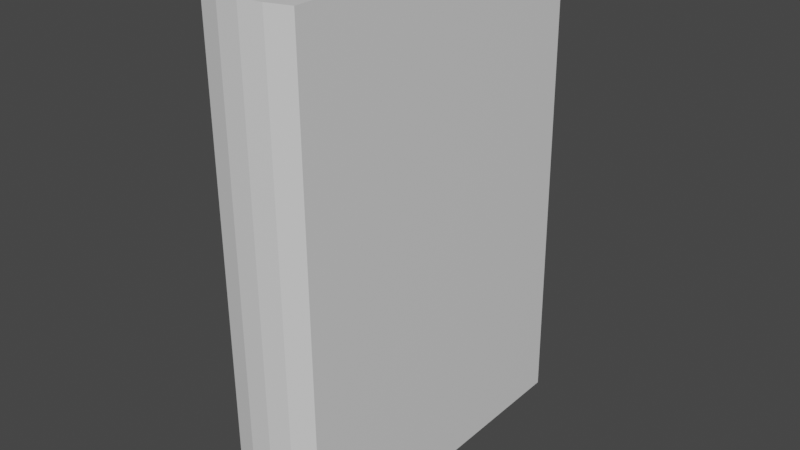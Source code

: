 # Source: book_single.blend  (saved by Blender 2.83.20; exported with 4.5.12 LTS)
import bpy
from mathutils import Matrix  # noqa: F401  (used for matrix-valued properties, if any)

bpy.ops.wm.read_factory_settings(use_empty=True)
scene = bpy.context.scene
scene.name = 'Scene'

# ---- collections
col_collection = bpy.data.collections.new('Collection'); scene.collection.children.link(col_collection)

# ---- materials (node trees are filled in below, after node groups)
mat_material_001 = bpy.data.materials.new('Material.001')
mat_material_001.alpha_threshold = 0.0
mat_material_001.use_transparent_shadow = False
mat_material_001.line_color = (0.0, 0.0, 0.0, 1.0)

# ---- material node trees
mat_material_001.use_nodes = True; mat_material_001.node_tree.nodes.clear()
_N = mat_material_001.node_tree.nodes; _L = mat_material_001.node_tree.links
n0 = _N.new('ShaderNodeOutputMaterial'); n0.name = 'Material Output'; n0.location = (300, 300)
n1 = _N.new('ShaderNodeBsdfPrincipled'); n1.name = 'Principled BSDF'; n1.location = (10, 300)
n1.distribution = 'GGX'
n1.subsurface_method = 'BURLEY'
n1.inputs[2].default_value = 0.4
n1.inputs[3].default_value = 1.45
n1.inputs[27].default_value = (0.0, 0.0, 0.0, 1.0)
n1.inputs[28].default_value = 1.0
_L.new(n1.outputs[0], n0.inputs[0])
n0.is_active_output = True

# ---- world
world_world = bpy.data.worlds.new('World'); scene.world = world_world
world_world.use_nodes = True; world_world.node_tree.nodes.clear()
_N = world_world.node_tree.nodes; _L = world_world.node_tree.links
n0 = _N.new('ShaderNodeOutputWorld'); n0.name = 'World Output'; n0.location = (300, 300)
n1 = _N.new('ShaderNodeBackground'); n1.name = 'Background'; n1.location = (10, 300)
n1.inputs[0].default_value = (0.05088, 0.05088, 0.05088, 1.0)
_L.new(n1.outputs[0], n0.inputs[0])
n0.is_active_output = True
world_world.color = (0.05088, 0.05088, 0.05088)
world_world.use_sun_shadow = False
world_world.sun_shadow_jitter_overblur = 0.0

# ---- meshes
me_cube_001 = bpy.data.meshes.new('Cube.001')
me_cube_001.from_pydata([(1.0, 1.0, 1.0), (1.0, 1.0, -1.0), (1.0, -1.0, 1.0), (1.0, -1.0, -1.0), (-1.0, 1.0, 1.0), (-1.0, 1.0, -1.0), (-1.0, -1.0, 1.0), (-1.0, -1.0, -1.0), (0.9623, 1.0, 0.5044), (0.9509, 1.0, 0.004425), (0.9623, 1.0, -0.4956), (-1.038, -1.0, -0.4956), (-1.049, -1.0, 0.004425), (-1.038, -1.0, 0.5044), (0.9623, -1.0, 0.5044), (0.9509, -1.0, 0.004425), (0.9623, -1.0, -0.4956), (-1.038, 1.0, 0.5044), (-1.049, 1.0, 0.004425), (-1.038, 1.0, -0.4956)], [], [(0, 4, 6, 2), (14, 2, 6, 13), (13, 6, 4, 17), (5, 1, 3, 7), (8, 0, 2, 14), (17, 4, 0, 8), (5, 19, 10, 1), (19, 18, 9, 10), (18, 17, 8, 9), (1, 10, 16, 3), (10, 9, 15, 16), (9, 8, 14, 15), (7, 11, 19, 5), (11, 12, 18, 19), (12, 13, 17, 18), (3, 16, 11, 7), (16, 15, 12, 11), (15, 14, 13, 12)])
_uv = me_cube_001.uv_layers.new(name='UVMap')
_uv.uv.foreach_set('vector', [0.625, 0.5, 0.875, 0.5, 0.875, 0.75, 0.625, 0.75, 0.5631, 0.75, 0.625, 0.75, 0.625, 1.0, 0.5631, 1.0, 0.5631, 0.0, 0.625, 0.0, 0.625, 0.25, 0.5631, 0.25, 0.125, 0.5, 0.375, 0.5, 0.375, 0.75, 0.125, 0.75, 0.5631, 0.5, 0.625, 0.5, 0.625, 0.75, 0.5631, 0.75, 0.5631, 0.25, 0.625, 0.25, 0.625, 0.5, 0.5631, 0.5, 0.375, 0.25, 0.4381, 0.25, 0.4381, 0.5, 0.375, 0.5, 0.4381, 0.25, 0.5006, 0.25, 0.5006, 0.5, 0.4381, 0.5, 0.5006, 0.25, 0.5631, 0.25, 0.5631, 0.5, 0.5006, 0.5, 0.375, 0.5, 0.4381, 0.5, 0.4381, 0.75, 0.375, 0.75, 0.4381, 0.5, 0.5006, 0.5, 0.5006, 0.75, 0.4381, 0.75, 0.5006, 0.5, 0.5631, 0.5, 0.5631, 0.75, 0.5006, 0.75, 0.375, 0.0, 0.4381, 0.0, 0.4381, 0.25, 0.375, 0.25, 0.4381, 0.0, 0.5006, 0.0, 0.5006, 0.25, 0.4381, 0.25, 0.5006, 0.0, 0.5631, 0.0, 0.5631, 0.25, 0.5006, 0.25, 0.375, 0.75, 0.4381, 0.75, 0.4381, 1.0, 0.375, 1.0, 0.4381, 0.75, 0.5006, 0.75, 0.5006, 1.0, 0.4381, 1.0, 0.5006, 0.75, 0.5631, 0.75, 0.5631, 1.0, 0.5006, 1.0])
me_cube_001.materials.append(mat_material_001)
me_cube_001.use_remesh_preserve_volume = False
me_cube_001.use_remesh_preserve_attributes = False
me_cube_001.use_mirror_vertex_groups = False
me_cube_001.update()

# ---- objects
ob_book_001 = bpy.data.objects.new('Book.001', me_cube_001)

# ---- transforms, parenting, visibility, modifiers, constraints
ob_book_001.location = (0.04707, 0.02053, 0.6033)
ob_book_001.rotation_euler = (-1.58, -0.0, 1.583)
ob_book_001.scale = (0.3047, 0.436, 0.08342)
ob_book_001.lock_rotations_4d = False
ob_book_001.empty_display_type = 'ARROWS'
ob_book_001.lineart.crease_threshold = 0.0

# ---- collection membership
col_collection.objects.link(ob_book_001)

# ---- scene / render settings (as saved in the file)
scene.frame_start = 1; scene.frame_end = 250; scene.frame_set(1)
scene.render.engine = 'BLENDER_EEVEE_NEXT'
scene.cycles.use_denoising = False
scene.cycles.samples = 128
scene.cycles.sampling_pattern = 'TABULATED_SOBOL'
scene.cycles.use_adaptive_sampling = False
scene.cycles.use_light_tree = False
scene.view_settings.view_transform = 'Filmic'
bpy.context.view_layer.update()

# ---- added for rendering (the .blend has no active camera and no usable light): camera, sun
cam_auto = bpy.data.cameras.new('AutoCamera')
cam_auto.lens = 50.0
cam_auto.sensor_width = 36.0
cam_auto.clip_end = 1000.0
ob_auto_camera = bpy.data.objects.new('AutoCamera', cam_auto)
scene.collection.objects.link(ob_auto_camera)
ob_auto_camera.location = (1.05595, -1.19749, 1.41035)
ob_auto_camera.rotation_euler = (1.09748, -7.21219e-08, 0.694738)
scene.camera = ob_auto_camera
light_auto_sun = bpy.data.lights.new('AutoSun', 'SUN')
light_auto_sun.energy = 3.0
light_auto_sun.angle = 0.0523599
ob_auto_sun = bpy.data.objects.new('AutoSun', light_auto_sun)
scene.collection.objects.link(ob_auto_sun)
ob_auto_sun.rotation_euler = (0.872665, 0.174533, 0.523599)
bpy.context.view_layer.update()
